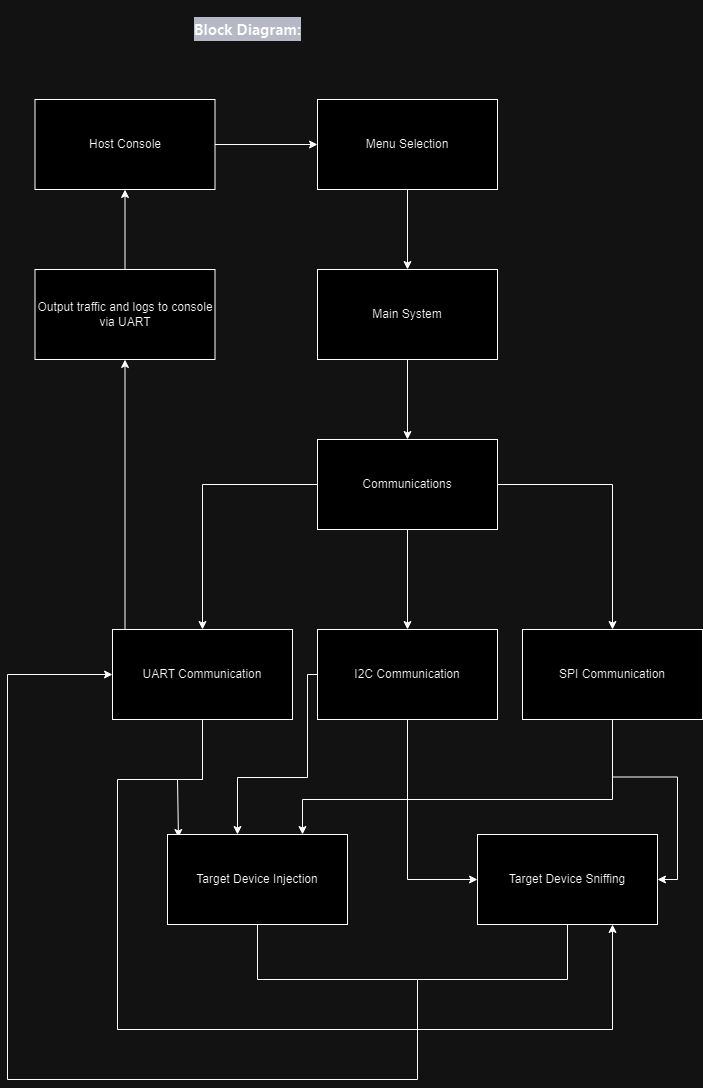

The diagram above was exported from draw.io. Its source (the exported page's mxGraphModel, read from the mxfile embedded in the PNG):
<mxGraphModel dx="3134" dy="1882" grid="1" gridSize="10" guides="1" tooltips="1" connect="1" arrows="1" fold="1" page="1" pageScale="1" pageWidth="850" pageHeight="1100" math="0" shadow="0">
  <root>
    <mxCell id="0" />
    <mxCell id="1" parent="0" />
    <mxCell id="2" style="edgeStyle=orthogonalEdgeStyle;rounded=0;orthogonalLoop=1;jettySize=auto;html=1;entryX=0.5;entryY=0;entryDx=0;entryDy=0;" edge="1" source="3" target="19" parent="1">
      <mxGeometry relative="1" as="geometry" />
    </mxCell>
    <mxCell id="3" value="Main System" style="html=1;dropTarget=0;whiteSpace=wrap;" vertex="1" parent="1">
      <mxGeometry x="350" y="-120" width="180" height="90" as="geometry" />
    </mxCell>
    <mxCell id="4" style="edgeStyle=orthogonalEdgeStyle;rounded=0;orthogonalLoop=1;jettySize=auto;html=1;" edge="1" source="6" target="14" parent="1">
      <mxGeometry relative="1" as="geometry">
        <Array as="points">
          <mxPoint x="340" y="285" />
          <mxPoint x="340" y="388" />
          <mxPoint x="270" y="388" />
        </Array>
      </mxGeometry>
    </mxCell>
    <mxCell id="5" style="edgeStyle=orthogonalEdgeStyle;rounded=0;orthogonalLoop=1;jettySize=auto;html=1;entryX=0;entryY=0.5;entryDx=0;entryDy=0;" edge="1" source="6" target="13" parent="1">
      <mxGeometry relative="1" as="geometry" />
    </mxCell>
    <mxCell id="6" value="I2C Communication" style="html=1;dropTarget=0;whiteSpace=wrap;" vertex="1" parent="1">
      <mxGeometry x="350" y="240" width="180" height="90" as="geometry" />
    </mxCell>
    <mxCell id="7" style="edgeStyle=orthogonalEdgeStyle;rounded=0;orthogonalLoop=1;jettySize=auto;html=1;entryX=0.061;entryY=0.033;entryDx=0;entryDy=0;entryPerimeter=0;" edge="1" source="9" target="14" parent="1">
      <mxGeometry relative="1" as="geometry">
        <mxPoint x="210" y="440" as="targetPoint" />
        <Array as="points">
          <mxPoint x="235" y="390" />
          <mxPoint x="210" y="390" />
        </Array>
      </mxGeometry>
    </mxCell>
    <mxCell id="8" style="edgeStyle=orthogonalEdgeStyle;rounded=0;orthogonalLoop=1;jettySize=auto;html=1;entryX=0.75;entryY=1;entryDx=0;entryDy=0;" edge="1" source="9" target="13" parent="1">
      <mxGeometry relative="1" as="geometry">
        <Array as="points">
          <mxPoint x="235" y="390" />
          <mxPoint x="150" y="390" />
          <mxPoint x="150" y="640" />
          <mxPoint x="645" y="640" />
        </Array>
        <mxPoint x="280" y="670" as="targetPoint" />
      </mxGeometry>
    </mxCell>
    <mxCell id="9" value="UART Communication" style="html=1;dropTarget=0;whiteSpace=wrap;" vertex="1" parent="1">
      <mxGeometry x="145" y="240" width="180" height="90" as="geometry" />
    </mxCell>
    <mxCell id="10" style="edgeStyle=orthogonalEdgeStyle;rounded=0;orthogonalLoop=1;jettySize=auto;html=1;entryX=0.75;entryY=0;entryDx=0;entryDy=0;" edge="1" source="12" target="14" parent="1">
      <mxGeometry relative="1" as="geometry">
        <Array as="points">
          <mxPoint x="645" y="410" />
          <mxPoint x="335" y="410" />
        </Array>
      </mxGeometry>
    </mxCell>
    <mxCell id="11" style="edgeStyle=orthogonalEdgeStyle;rounded=0;orthogonalLoop=1;jettySize=auto;html=1;entryX=1;entryY=0.5;entryDx=0;entryDy=0;" edge="1" source="12" target="13" parent="1">
      <mxGeometry relative="1" as="geometry" />
    </mxCell>
    <mxCell id="12" value="SPI Communication" style="html=1;dropTarget=0;whiteSpace=wrap;" vertex="1" parent="1">
      <mxGeometry x="555" y="240" width="180" height="90" as="geometry" />
    </mxCell>
    <mxCell id="13" value="Target Device Sniffing" style="html=1;dropTarget=0;whiteSpace=wrap;" vertex="1" parent="1">
      <mxGeometry x="510" y="445" width="180" height="90" as="geometry" />
    </mxCell>
    <mxCell id="14" value="Target Device Injection" style="html=1;dropTarget=0;whiteSpace=wrap;" vertex="1" parent="1">
      <mxGeometry x="200" y="445" width="180" height="90" as="geometry" />
    </mxCell>
    <mxCell id="15" value="Host Console" style="html=1;dropTarget=0;whiteSpace=wrap;" vertex="1" parent="1">
      <mxGeometry x="67.5" y="-290" width="180" height="90" as="geometry" />
    </mxCell>
    <mxCell id="16" style="edgeStyle=orthogonalEdgeStyle;rounded=0;orthogonalLoop=1;jettySize=auto;html=1;entryX=0.5;entryY=0;entryDx=0;entryDy=0;" edge="1" source="19" target="9" parent="1">
      <mxGeometry relative="1" as="geometry" />
    </mxCell>
    <mxCell id="17" style="edgeStyle=orthogonalEdgeStyle;rounded=0;orthogonalLoop=1;jettySize=auto;html=1;entryX=0.5;entryY=0;entryDx=0;entryDy=0;" edge="1" source="19" target="6" parent="1">
      <mxGeometry relative="1" as="geometry" />
    </mxCell>
    <mxCell id="18" style="edgeStyle=orthogonalEdgeStyle;rounded=0;orthogonalLoop=1;jettySize=auto;html=1;entryX=0.5;entryY=0;entryDx=0;entryDy=0;" edge="1" source="19" target="12" parent="1">
      <mxGeometry relative="1" as="geometry" />
    </mxCell>
    <mxCell id="19" value="Communications" style="html=1;dropTarget=0;whiteSpace=wrap;" vertex="1" parent="1">
      <mxGeometry x="350" y="50" width="180" height="90" as="geometry" />
    </mxCell>
    <mxCell id="20" value="Menu Selection" style="html=1;dropTarget=0;whiteSpace=wrap;" vertex="1" parent="1">
      <mxGeometry x="350" y="-290" width="180" height="90" as="geometry" />
    </mxCell>
    <mxCell id="21" style="edgeStyle=orthogonalEdgeStyle;rounded=0;orthogonalLoop=1;jettySize=auto;html=1;entryX=0;entryY=0.5;entryDx=0;entryDy=0;exitX=1;exitY=0.5;exitDx=0;exitDy=0;" edge="1" source="15" target="20" parent="1">
      <mxGeometry relative="1" as="geometry">
        <mxPoint x="274.47" y="-220" as="sourcePoint" />
        <mxPoint x="274.47" y="-140" as="targetPoint" />
      </mxGeometry>
    </mxCell>
    <mxCell id="22" style="edgeStyle=orthogonalEdgeStyle;rounded=0;orthogonalLoop=1;jettySize=auto;html=1;entryX=0.5;entryY=0;entryDx=0;entryDy=0;exitX=0.5;exitY=1;exitDx=0;exitDy=0;" edge="1" source="20" target="3" parent="1">
      <mxGeometry relative="1" as="geometry">
        <mxPoint x="385" y="-200" as="sourcePoint" />
        <mxPoint x="495" y="-200" as="targetPoint" />
      </mxGeometry>
    </mxCell>
    <mxCell id="23" style="edgeStyle=orthogonalEdgeStyle;rounded=0;orthogonalLoop=1;jettySize=auto;html=1;exitX=0.5;exitY=1;exitDx=0;exitDy=0;endArrow=none" edge="1" source="14" parent="1">
      <mxGeometry relative="1" as="geometry">
        <mxPoint x="287.07" y="555" as="sourcePoint" />
        <mxPoint x="40" y="690" as="targetPoint" />
        <Array as="points">
          <mxPoint x="290" y="590" />
          <mxPoint x="450" y="590" />
        </Array>
      </mxGeometry>
    </mxCell>
    <mxCell id="24" style="edgeStyle=orthogonalEdgeStyle;rounded=0;orthogonalLoop=1;jettySize=auto;html=1;endArrow=none;endFill=0;exitX=0.5;exitY=1;exitDx=0;exitDy=0;" edge="1" source="13" parent="1">
      <mxGeometry relative="1" as="geometry">
        <mxPoint x="607.5" y="555" as="sourcePoint" />
        <mxPoint x="450" y="600" as="targetPoint" />
        <Array as="points">
          <mxPoint x="600" y="590" />
          <mxPoint x="450" y="590" />
        </Array>
      </mxGeometry>
    </mxCell>
    <mxCell id="25" style="edgeStyle=orthogonalEdgeStyle;rounded=0;orthogonalLoop=1;jettySize=auto;html=1;entryX=0;entryY=0.5;entryDx=0;entryDy=0;" edge="1" target="9" parent="1">
      <mxGeometry relative="1" as="geometry">
        <mxPoint x="40" y="690" as="sourcePoint" />
        <mxPoint x="60" y="280" as="targetPoint" />
        <Array as="points">
          <mxPoint x="40" y="285" />
        </Array>
      </mxGeometry>
    </mxCell>
    <mxCell id="26" style="edgeStyle=orthogonalEdgeStyle;rounded=0;orthogonalLoop=1;jettySize=auto;html=1;entryX=0.5;entryY=1;entryDx=0;entryDy=0;" edge="1" target="27" parent="1">
      <mxGeometry relative="1" as="geometry">
        <mxPoint x="160" y="240" as="sourcePoint" />
        <mxPoint x="160" y="170" as="targetPoint" />
        <Array as="points">
          <mxPoint x="158" y="240" />
        </Array>
      </mxGeometry>
    </mxCell>
    <mxCell id="27" value="Output traffic and logs to console via UART" style="html=1;dropTarget=0;whiteSpace=wrap;" vertex="1" parent="1">
      <mxGeometry x="67.5" y="-120" width="180" height="90" as="geometry" />
    </mxCell>
    <mxCell id="28" style="edgeStyle=orthogonalEdgeStyle;rounded=0;orthogonalLoop=1;jettySize=auto;html=1;entryX=0.5;entryY=1;entryDx=0;entryDy=0;exitX=0.5;exitY=0;exitDx=0;exitDy=0;" edge="1" source="27" target="15" parent="1">
      <mxGeometry relative="1" as="geometry">
        <mxPoint x="157.20999999999998" y="-180" as="sourcePoint" />
        <mxPoint x="157.20999999999998" y="-100" as="targetPoint" />
      </mxGeometry>
    </mxCell>
    <mxCell id="29" value="&lt;h3 style=&quot;border: 0px solid rgb(217, 217, 227); box-sizing: border-box; --tw-border-spacing-x: 0; --tw-border-spacing-y: 0; --tw-translate-x: 0; --tw-translate-y: 0; --tw-rotate: 0; --tw-skew-x: 0; --tw-skew-y: 0; --tw-scale-x: 1; --tw-scale-y: 1; --tw-pan-x: ; --tw-pan-y: ; --tw-pinch-zoom: ; --tw-scroll-snap-strictness: proximity; --tw-gradient-from-position: ; --tw-gradient-via-position: ; --tw-gradient-to-position: ; --tw-ordinal: ; --tw-slashed-zero: ; --tw-numeric-figure: ; --tw-numeric-spacing: ; --tw-numeric-fraction: ; --tw-ring-inset: ; --tw-ring-offset-width: 0px; --tw-ring-offset-color: #fff; --tw-ring-color: rgba(69,89,164,.5); --tw-ring-offset-shadow: 0 0 transparent; --tw-ring-shadow: 0 0 transparent; --tw-shadow: 0 0 transparent; --tw-shadow-colored: 0 0 transparent; --tw-blur: ; --tw-brightness: ; --tw-contrast: ; --tw-grayscale: ; --tw-hue-rotate: ; --tw-invert: ; --tw-saturate: ; --tw-sepia: ; --tw-drop-shadow: ; --tw-backdrop-blur: ; --tw-backdrop-brightness: ; --tw-backdrop-contrast: ; --tw-backdrop-grayscale: ; --tw-backdrop-hue-rotate: ; --tw-backdrop-invert: ; --tw-backdrop-opacity: ; --tw-backdrop-saturate: ; --tw-backdrop-sepia: ; font-size: 1.25em; margin: 1rem 0px 0.5rem; line-height: 1.6; color: var(--tw-prose-headings); font-family: Söhne, ui-sans-serif, system-ui, -apple-system, &amp;quot;Segoe UI&amp;quot;, Roboto, Ubuntu, Cantarell, &amp;quot;Noto Sans&amp;quot;, sans-serif, &amp;quot;Helvetica Neue&amp;quot;, Arial, &amp;quot;Apple Color Emoji&amp;quot;, &amp;quot;Segoe UI Emoji&amp;quot;, &amp;quot;Segoe UI Symbol&amp;quot;, &amp;quot;Noto Color Emoji&amp;quot;; font-style: normal; font-variant-ligatures: normal; font-variant-caps: normal; letter-spacing: normal; text-align: start; text-indent: 0px; text-transform: none; word-spacing: 0px; -webkit-text-stroke-width: 0px; background-color: rgb(68, 70, 84); text-decoration-thickness: initial; text-decoration-style: initial; text-decoration-color: initial;&quot;&gt;Block Diagram:&lt;/h3&gt;" style="text;align=center;fontStyle=1;verticalAlign=middle;spacingLeft=3;spacingRight=3;rotatable=0;points=[[0,0.5],[1,0.5]];portConstraint=eastwest;html=1;" vertex="1" parent="1">
      <mxGeometry x="115" y="-380" width="330" height="30" as="geometry" />
    </mxCell>
  </root>
</mxGraphModel>